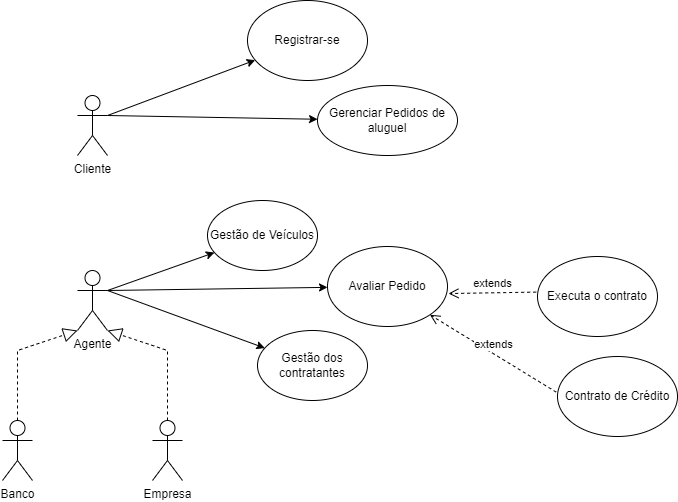

The diagram above was exported from draw.io. Its source (the exported page's mxGraphModel, read from the mxfile embedded in the PNG):
<mxGraphModel dx="988" dy="625" grid="1" gridSize="10" guides="1" tooltips="1" connect="1" arrows="1" fold="1" page="1" pageScale="1" pageWidth="1418" pageHeight="872" math="0" shadow="0">
  <root>
    <mxCell id="0" />
    <mxCell id="1" parent="0" />
    <mxCell id="R_cDpCUUxw8FCw7eWL7F-1" value="Cliente" style="shape=umlActor;verticalLabelPosition=bottom;verticalAlign=top;html=1;outlineConnect=0;" parent="1" vertex="1">
      <mxGeometry x="260" y="285" width="30" height="60" as="geometry" />
    </mxCell>
    <mxCell id="R_cDpCUUxw8FCw7eWL7F-4" value="Agente" style="shape=umlActor;verticalLabelPosition=bottom;verticalAlign=top;html=1;outlineConnect=0;" parent="1" vertex="1">
      <mxGeometry x="260" y="460" width="30" height="60" as="geometry" />
    </mxCell>
    <mxCell id="R_cDpCUUxw8FCw7eWL7F-6" value="" style="endArrow=classic;html=1;rounded=0;exitX=1;exitY=0.3333333333333333;exitDx=0;exitDy=0;exitPerimeter=0;" parent="1" source="R_cDpCUUxw8FCw7eWL7F-1" target="R_cDpCUUxw8FCw7eWL7F-7" edge="1">
      <mxGeometry width="50" height="50" relative="1" as="geometry">
        <mxPoint x="680" y="485" as="sourcePoint" />
        <mxPoint x="430" y="205" as="targetPoint" />
      </mxGeometry>
    </mxCell>
    <mxCell id="R_cDpCUUxw8FCw7eWL7F-7" value="Registrar-se" style="ellipse;whiteSpace=wrap;html=1;" parent="1" vertex="1">
      <mxGeometry x="430" y="190" width="120" height="80" as="geometry" />
    </mxCell>
    <mxCell id="R_cDpCUUxw8FCw7eWL7F-8" value="" style="endArrow=classic;html=1;rounded=0;exitX=1;exitY=0.3333333333333333;exitDx=0;exitDy=0;exitPerimeter=0;" parent="1" source="R_cDpCUUxw8FCw7eWL7F-1" target="R_cDpCUUxw8FCw7eWL7F-9" edge="1">
      <mxGeometry width="50" height="50" relative="1" as="geometry">
        <mxPoint x="340" y="345" as="sourcePoint" />
        <mxPoint x="470" y="305" as="targetPoint" />
      </mxGeometry>
    </mxCell>
    <mxCell id="R_cDpCUUxw8FCw7eWL7F-9" value="Gerenciar Pedidos de aluguel" style="ellipse;whiteSpace=wrap;html=1;" parent="1" vertex="1">
      <mxGeometry x="500" y="275" width="140" height="70" as="geometry" />
    </mxCell>
    <mxCell id="R_cDpCUUxw8FCw7eWL7F-10" value="" style="endArrow=classic;html=1;rounded=0;exitX=1;exitY=0.3333333333333333;exitDx=0;exitDy=0;exitPerimeter=0;" parent="1" source="R_cDpCUUxw8FCw7eWL7F-4" target="R_cDpCUUxw8FCw7eWL7F-11" edge="1">
      <mxGeometry width="50" height="50" relative="1" as="geometry">
        <mxPoint x="270" y="530" as="sourcePoint" />
        <mxPoint x="400" y="490" as="targetPoint" />
      </mxGeometry>
    </mxCell>
    <mxCell id="R_cDpCUUxw8FCw7eWL7F-11" value="Gestão de Veículos" style="ellipse;whiteSpace=wrap;html=1;" parent="1" vertex="1">
      <mxGeometry x="390" y="390" width="110" height="70" as="geometry" />
    </mxCell>
    <mxCell id="R_cDpCUUxw8FCw7eWL7F-12" value="" style="endArrow=classic;html=1;rounded=0;exitX=1;exitY=0.3333333333333333;exitDx=0;exitDy=0;exitPerimeter=0;" parent="1" source="R_cDpCUUxw8FCw7eWL7F-4" target="R_cDpCUUxw8FCw7eWL7F-13" edge="1">
      <mxGeometry width="50" height="50" relative="1" as="geometry">
        <mxPoint x="340" y="540" as="sourcePoint" />
        <mxPoint x="470" y="500" as="targetPoint" />
      </mxGeometry>
    </mxCell>
    <mxCell id="R_cDpCUUxw8FCw7eWL7F-13" value="Avaliar Pedido" style="ellipse;whiteSpace=wrap;html=1;" parent="1" vertex="1">
      <mxGeometry x="510" y="436" width="120" height="80" as="geometry" />
    </mxCell>
    <mxCell id="R_cDpCUUxw8FCw7eWL7F-16" value="extends" style="html=1;verticalAlign=bottom;endArrow=open;dashed=1;endSize=8;curved=0;rounded=0;entryX=1.008;entryY=0.588;entryDx=0;entryDy=0;entryPerimeter=0;exitX=-0.011;exitY=0.445;exitDx=0;exitDy=0;exitPerimeter=0;" parent="1" source="R_cDpCUUxw8FCw7eWL7F-17" target="R_cDpCUUxw8FCw7eWL7F-13" edge="1">
      <mxGeometry relative="1" as="geometry">
        <mxPoint x="720" y="483" as="sourcePoint" />
        <mxPoint x="780" y="566" as="targetPoint" />
      </mxGeometry>
    </mxCell>
    <mxCell id="R_cDpCUUxw8FCw7eWL7F-17" value="Executa o contrato" style="ellipse;whiteSpace=wrap;html=1;" parent="1" vertex="1">
      <mxGeometry x="720" y="446" width="120" height="80" as="geometry" />
    </mxCell>
    <mxCell id="R_cDpCUUxw8FCw7eWL7F-19" value="extends" style="html=1;verticalAlign=bottom;endArrow=open;dashed=1;endSize=8;curved=0;rounded=0;exitX=-0.011;exitY=0.445;exitDx=0;exitDy=0;exitPerimeter=0;entryX=1;entryY=1;entryDx=0;entryDy=0;" parent="1" source="R_cDpCUUxw8FCw7eWL7F-20" target="R_cDpCUUxw8FCw7eWL7F-13" edge="1">
      <mxGeometry relative="1" as="geometry">
        <mxPoint x="699" y="623" as="sourcePoint" />
        <mxPoint x="610" y="556" as="targetPoint" />
      </mxGeometry>
    </mxCell>
    <mxCell id="R_cDpCUUxw8FCw7eWL7F-20" value="Contrato de Crédito" style="ellipse;whiteSpace=wrap;html=1;" parent="1" vertex="1">
      <mxGeometry x="740" y="546" width="120" height="80" as="geometry" />
    </mxCell>
    <mxCell id="R_cDpCUUxw8FCw7eWL7F-21" value="" style="endArrow=classic;html=1;rounded=0;exitX=1;exitY=0.3333333333333333;exitDx=0;exitDy=0;exitPerimeter=0;" parent="1" source="R_cDpCUUxw8FCw7eWL7F-4" target="R_cDpCUUxw8FCw7eWL7F-22" edge="1">
      <mxGeometry width="50" height="50" relative="1" as="geometry">
        <mxPoint x="310" y="640" as="sourcePoint" />
        <mxPoint x="420" y="650" as="targetPoint" />
      </mxGeometry>
    </mxCell>
    <mxCell id="R_cDpCUUxw8FCw7eWL7F-22" value="Gestão dos contratantes" style="ellipse;whiteSpace=wrap;html=1;" parent="1" vertex="1">
      <mxGeometry x="440" y="520" width="110" height="70" as="geometry" />
    </mxCell>
    <mxCell id="mYkm3FtIZhr_fcwTiR-h-3" value="Banco" style="shape=umlActor;verticalLabelPosition=bottom;verticalAlign=top;html=1;outlineConnect=0;" vertex="1" parent="1">
      <mxGeometry x="185" y="610" width="30" height="60" as="geometry" />
    </mxCell>
    <mxCell id="mYkm3FtIZhr_fcwTiR-h-4" value="Empresa" style="shape=umlActor;verticalLabelPosition=bottom;verticalAlign=top;html=1;outlineConnect=0;" vertex="1" parent="1">
      <mxGeometry x="335" y="610" width="30" height="60" as="geometry" />
    </mxCell>
    <mxCell id="mYkm3FtIZhr_fcwTiR-h-6" value="" style="endArrow=block;dashed=1;endFill=0;endSize=12;html=1;rounded=0;entryX=1;entryY=1;entryDx=0;entryDy=0;entryPerimeter=0;exitX=0.5;exitY=0;exitDx=0;exitDy=0;exitPerimeter=0;" edge="1" parent="1" source="mYkm3FtIZhr_fcwTiR-h-4" target="R_cDpCUUxw8FCw7eWL7F-4">
      <mxGeometry width="160" relative="1" as="geometry">
        <mxPoint x="390" y="560" as="sourcePoint" />
        <mxPoint x="550" y="560" as="targetPoint" />
        <Array as="points">
          <mxPoint x="350" y="540" />
        </Array>
      </mxGeometry>
    </mxCell>
    <mxCell id="mYkm3FtIZhr_fcwTiR-h-7" value="" style="endArrow=block;dashed=1;endFill=0;endSize=12;html=1;rounded=0;exitX=0.5;exitY=0;exitDx=0;exitDy=0;exitPerimeter=0;" edge="1" parent="1" source="mYkm3FtIZhr_fcwTiR-h-3">
      <mxGeometry width="160" relative="1" as="geometry">
        <mxPoint x="360" y="620" as="sourcePoint" />
        <mxPoint x="260" y="520" as="targetPoint" />
        <Array as="points">
          <mxPoint x="200" y="540" />
        </Array>
      </mxGeometry>
    </mxCell>
  </root>
</mxGraphModel>